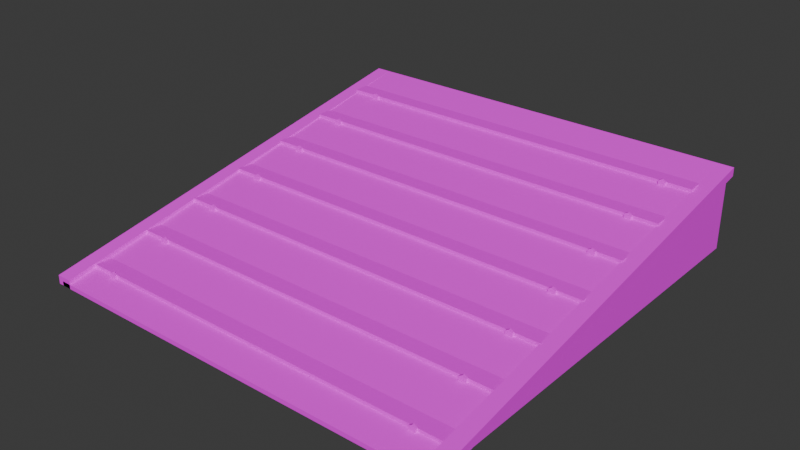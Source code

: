 # Source: piece_ramp.blend  (saved by Blender 5.2.45; exported with 4.5.12 LTS)
import bpy
from mathutils import Matrix  # noqa: F401  (used for matrix-valued properties, if any)

bpy.ops.wm.read_factory_settings(use_empty=True)
scene = bpy.context.scene
scene.name = 'Scene'

# ---- collections
col_collection = bpy.data.collections.new('Collection'); scene.collection.children.link(col_collection)

# ---- images (referenced by path relative to the original .blend; pixels are not part of the script)
import os
ASSET_DIR = os.environ.get("B2B_ASSET_DIR", "")  # directory of the original .blend (textures are referenced by path, not embedded)
HERE = os.path.dirname(os.path.abspath(__file__))  # packed textures are extracted next to this script under _unpacked/

def load_image(name, relpath, width, height, colorspace="sRGB"):
    """Load a texture the original file referenced (path relative to the .blend, or extracted next to this script)."""
    p = next((c for c in (os.path.join(HERE, relpath), os.path.join(ASSET_DIR, relpath)) if relpath and os.path.exists(c)), "")
    if p:
        img = bpy.data.images.load(p, check_existing=True)
        img.name = name
    else:  # same state as the original file: an image datablock whose file is absent (Cycles renders it pink)
        img = bpy.data.images.new(name, width, height)
        img.source = "FILE"
        img.filepath = "//" + (relpath or name)
    img.colorspace_settings.name = colorspace
    return img
img_ss_atlas_png = load_image('SS_Atlas.png', 'SS_Atlas.png', 1024, 1024, 'sRGB')

# ---- materials (node trees are filled in below, after node groups)
mat_ss_atlas = bpy.data.materials.new('SS_Atlas')

# ---- material node trees
mat_ss_atlas.use_nodes = True; mat_ss_atlas.node_tree.nodes.clear()
_N = mat_ss_atlas.node_tree.nodes; _L = mat_ss_atlas.node_tree.links
n0 = _N.new('ShaderNodeBsdfPrincipled'); n0.name = 'Principled BSDF'; n0.location = (-200, 100)
n0.inputs[2].default_value = 0.85
n0.inputs[10].default_value = 0.005
n1 = _N.new('ShaderNodeOutputMaterial'); n1.name = 'Material Output'; n1.location = (200, 100)
n2 = _N.new('ShaderNodeTexImage'); n2.name = 'Image Texture'; n2.location = (0, 0)
n2.image = img_ss_atlas_png
n2.interpolation = 'Closest'
_L.new(n0.outputs[0], n1.inputs[0])
_L.new(n2.outputs[0], n0.inputs[0])
n1.is_active_output = True

# ---- world
world_world = bpy.data.worlds.new('World'); scene.world = world_world
world_world.use_nodes = True; world_world.node_tree.nodes.clear()
_N = world_world.node_tree.nodes; _L = world_world.node_tree.links
n0 = _N.new('ShaderNodeOutputWorld'); n0.name = 'World Output'; n0.location = (200, 100)
n1 = _N.new('ShaderNodeBackground'); n1.name = 'Background'; n1.location = (-200, 100)
n1.inputs[0].default_value = (0.05088, 0.05088, 0.05088, 1.0)
_L.new(n1.outputs[0], n0.inputs[0])
n0.is_active_output = True
world_world.color = (0.05088, 0.05088, 0.05088)
world_world.sun_shadow_jitter_overblur = 0.0

# ---- meshes
me_piece_ramp = bpy.data.meshes.new('piece_ramp')
me_piece_ramp.from_pydata([(0.95, -1.0, 0.0), (0.95, 1.0, 0.0), (0.95, 1.0, 0.39), (0.95, -1.0, 0.02), (-0.95, -1.0, 0.0), (-0.95, 1.0, 0.0), (-0.95, 1.0, 0.39), (-0.95, -1.0, 0.02), (-0.91, -0.8675, 0.04345), (-0.91, -0.8675, 0.05945), (-0.91, -0.7925, 0.04345), (-0.91, -0.7925, 0.05945), (0.91, -0.8675, 0.04345), (0.91, -0.8675, 0.05945), (0.91, -0.7925, 0.04345), (0.91, -0.7925, 0.05945), (-0.78, -0.866, 0.06945), (-0.78, -0.878, 0.06945), (-0.7644, -0.866, 0.06045), (-0.7644, -0.878, 0.06045), (-0.7644, -0.866, 0.04245), (-0.7644, -0.878, 0.04245), (-0.78, -0.866, 0.03345), (-0.78, -0.878, 0.03345), (-0.7956, -0.866, 0.04245), (-0.7956, -0.878, 0.04245), (-0.7956, -0.866, 0.06045), (-0.7956, -0.878, 0.06045), (0.78, -0.866, 0.06945), (0.78, -0.878, 0.06945), (0.7956, -0.866, 0.06045), (0.7956, -0.878, 0.06045), (0.7956, -0.866, 0.04245), (0.7956, -0.878, 0.04245), (0.78, -0.866, 0.03345), (0.78, -0.878, 0.03345), (0.7644, -0.866, 0.04245), (0.7644, -0.878, 0.04245), (0.7644, -0.866, 0.06045), (0.7644, -0.878, 0.06045), (-0.91, -0.5975, 0.0934), (-0.91, -0.5975, 0.1094), (-0.91, -0.5225, 0.0934), (-0.91, -0.5225, 0.1094), (0.91, -0.5975, 0.0934), (0.91, -0.5975, 0.1094), (0.91, -0.5225, 0.0934), (0.91, -0.5225, 0.1094), (-0.78, -0.596, 0.1194), (-0.78, -0.608, 0.1194), (-0.7644, -0.596, 0.1104), (-0.7644, -0.608, 0.1104), (-0.7644, -0.596, 0.0924), (-0.7644, -0.608, 0.0924), (-0.78, -0.596, 0.0834), (-0.78, -0.608, 0.0834), (-0.7956, -0.596, 0.0924), (-0.7956, -0.608, 0.0924), (-0.7956, -0.596, 0.1104), (-0.7956, -0.608, 0.1104), (0.78, -0.596, 0.1194), (0.78, -0.608, 0.1194), (0.7956, -0.596, 0.1104), (0.7956, -0.608, 0.1104), (0.7956, -0.596, 0.0924), (0.7956, -0.608, 0.0924), (0.78, -0.596, 0.0834), (0.78, -0.608, 0.0834), (0.7644, -0.596, 0.0924), (0.7644, -0.608, 0.0924), (0.7644, -0.596, 0.1104), (0.7644, -0.608, 0.1104), (-0.91, -0.3275, 0.1434), (-0.91, -0.3275, 0.1594), (-0.91, -0.2525, 0.1434), (-0.91, -0.2525, 0.1594), (0.91, -0.3275, 0.1434), (0.91, -0.3275, 0.1594), (0.91, -0.2525, 0.1434), (0.91, -0.2525, 0.1594), (-0.78, -0.326, 0.1693), (-0.78, -0.338, 0.1693), (-0.7644, -0.326, 0.1604), (-0.7644, -0.338, 0.1604), (-0.7644, -0.326, 0.1424), (-0.7644, -0.338, 0.1424), (-0.78, -0.326, 0.1334), (-0.78, -0.338, 0.1334), (-0.7956, -0.326, 0.1424), (-0.7956, -0.338, 0.1424), (-0.7956, -0.326, 0.1604), (-0.7956, -0.338, 0.1604), (0.78, -0.326, 0.1693), (0.78, -0.338, 0.1693), (0.7956, -0.326, 0.1604), (0.7956, -0.338, 0.1604), (0.7956, -0.326, 0.1424), (0.7956, -0.338, 0.1424), (0.78, -0.326, 0.1334), (0.78, -0.338, 0.1334), (0.7644, -0.326, 0.1424), (0.7644, -0.338, 0.1424), (0.7644, -0.326, 0.1604), (0.7644, -0.338, 0.1604), (-0.91, -0.0575, 0.1933), (-0.91, -0.0575, 0.2093), (-0.91, 0.0175, 0.1933), (-0.91, 0.0175, 0.2093), (0.91, -0.0575, 0.1933), (0.91, -0.0575, 0.2093), (0.91, 0.0175, 0.1933), (0.91, 0.0175, 0.2093), (-0.78, -0.056, 0.2193), (-0.78, -0.068, 0.2193), (-0.7644, -0.056, 0.2103), (-0.7644, -0.068, 0.2103), (-0.7644, -0.056, 0.1923), (-0.7644, -0.068, 0.1923), (-0.78, -0.056, 0.1833), (-0.78, -0.068, 0.1833), (-0.7956, -0.056, 0.1923), (-0.7956, -0.068, 0.1923), (-0.7956, -0.056, 0.2103), (-0.7956, -0.068, 0.2103), (0.78, -0.056, 0.2193), (0.78, -0.068, 0.2193), (0.7956, -0.056, 0.2103), (0.7956, -0.068, 0.2103), (0.7956, -0.056, 0.1923), (0.7956, -0.068, 0.1923), (0.78, -0.056, 0.1833), (0.78, -0.068, 0.1833), (0.7644, -0.056, 0.1923), (0.7644, -0.068, 0.1923), (0.7644, -0.056, 0.2103), (0.7644, -0.068, 0.2103), (-0.91, 0.2125, 0.2432), (-0.91, 0.2125, 0.2592), (-0.91, 0.2875, 0.2432), (-0.91, 0.2875, 0.2592), (0.91, 0.2125, 0.2432), (0.91, 0.2125, 0.2592), (0.91, 0.2875, 0.2432), (0.91, 0.2875, 0.2592), (-0.78, 0.214, 0.2693), (-0.78, 0.202, 0.2693), (-0.7644, 0.214, 0.2603), (-0.7644, 0.202, 0.2603), (-0.7644, 0.214, 0.2422), (-0.7644, 0.202, 0.2422), (-0.78, 0.214, 0.2332), (-0.78, 0.202, 0.2332), (-0.7956, 0.214, 0.2422), (-0.7956, 0.202, 0.2422), (-0.7956, 0.214, 0.2603), (-0.7956, 0.202, 0.2603), (0.78, 0.214, 0.2693), (0.78, 0.202, 0.2693), (0.7956, 0.214, 0.2603), (0.7956, 0.202, 0.2603), (0.7956, 0.214, 0.2422), (0.7956, 0.202, 0.2422), (0.78, 0.214, 0.2332), (0.78, 0.202, 0.2332), (0.7644, 0.214, 0.2422), (0.7644, 0.202, 0.2422), (0.7644, 0.214, 0.2603), (0.7644, 0.202, 0.2603), (-0.91, 0.4825, 0.2932), (-0.91, 0.4825, 0.3092), (-0.91, 0.5575, 0.2932), (-0.91, 0.5575, 0.3092), (0.91, 0.4825, 0.2932), (0.91, 0.4825, 0.3092), (0.91, 0.5575, 0.2932), (0.91, 0.5575, 0.3092), (-0.78, 0.484, 0.3192), (-0.78, 0.472, 0.3192), (-0.7644, 0.484, 0.3102), (-0.7644, 0.472, 0.3102), (-0.7644, 0.484, 0.2922), (-0.7644, 0.472, 0.2922), (-0.78, 0.484, 0.2832), (-0.78, 0.472, 0.2832), (-0.7956, 0.484, 0.2922), (-0.7956, 0.472, 0.2922), (-0.7956, 0.484, 0.3102), (-0.7956, 0.472, 0.3102), (0.78, 0.484, 0.3192), (0.78, 0.472, 0.3192), (0.7956, 0.484, 0.3102), (0.7956, 0.472, 0.3102), (0.7956, 0.484, 0.2922), (0.7956, 0.472, 0.2922), (0.78, 0.484, 0.2832), (0.78, 0.472, 0.2832), (0.7644, 0.484, 0.2922), (0.7644, 0.472, 0.2922), (0.7644, 0.484, 0.3102), (0.7644, 0.472, 0.3102), (-0.91, 0.7525, 0.3432), (-0.91, 0.7525, 0.3591), (-0.91, 0.8275, 0.3432), (-0.91, 0.8275, 0.3591), (0.91, 0.7525, 0.3432), (0.91, 0.7525, 0.3591), (0.91, 0.8275, 0.3432), (0.91, 0.8275, 0.3591), (-0.78, 0.754, 0.3692), (-0.78, 0.742, 0.3692), (-0.7644, 0.754, 0.3602), (-0.7644, 0.742, 0.3602), (-0.7644, 0.754, 0.3422), (-0.7644, 0.742, 0.3422), (-0.78, 0.754, 0.3331), (-0.78, 0.742, 0.3331), (-0.7956, 0.754, 0.3422), (-0.7956, 0.742, 0.3422), (-0.7956, 0.754, 0.3602), (-0.7956, 0.742, 0.3602), (0.78, 0.754, 0.3692), (0.78, 0.742, 0.3692), (0.7956, 0.754, 0.3602), (0.7956, 0.742, 0.3602), (0.7956, 0.754, 0.3422), (0.7956, 0.742, 0.3422), (0.78, 0.754, 0.3331), (0.78, 0.742, 0.3331), (0.7644, 0.754, 0.3422), (0.7644, 0.742, 0.3422), (0.7644, 0.754, 0.3602), (0.7644, 0.742, 0.3602), (-0.905, -1.0, 0.0), (-0.905, 1.0, 0.35), (-0.905, 1.0, 0.39), (-0.905, -1.0, 0.04), (-0.975, -1.0, 0.0), (-0.975, 1.0, 0.35), (-0.975, 1.0, 0.39), (-0.975, -1.0, 0.04), (0.975, -1.0, 0.0), (0.975, 1.0, 0.35), (0.975, 1.0, 0.39), (0.975, -1.0, 0.04), (0.905, -1.0, 0.0), (0.905, 1.0, 0.35), (0.905, 1.0, 0.39), (0.905, -1.0, 0.04)], [], [(0, 1, 2, 3), (4, 7, 6, 5), (2, 6, 7, 3), (0, 4, 5, 1), (1, 5, 6, 2), (3, 7, 4, 0), (8, 9, 11, 10), (10, 11, 15, 14), (14, 15, 13, 12), (12, 13, 9, 8), (10, 14, 12, 8), (15, 11, 9, 13), (16, 17, 19, 18), (18, 19, 21, 20), (20, 21, 23, 22), (22, 23, 25, 24), (19, 17, 27, 25, 23, 21), (24, 25, 27, 26), (26, 27, 17, 16), (16, 18, 20, 22, 24, 26), (28, 29, 31, 30), (30, 31, 33, 32), (32, 33, 35, 34), (34, 35, 37, 36), (31, 29, 39, 37, 35, 33), (36, 37, 39, 38), (38, 39, 29, 28), (28, 30, 32, 34, 36, 38), (40, 41, 43, 42), (42, 43, 47, 46), (46, 47, 45, 44), (44, 45, 41, 40), (42, 46, 44, 40), (47, 43, 41, 45), (48, 49, 51, 50), (50, 51, 53, 52), (52, 53, 55, 54), (54, 55, 57, 56), (51, 49, 59, 57, 55, 53), (56, 57, 59, 58), (58, 59, 49, 48), (48, 50, 52, 54, 56, 58), (60, 61, 63, 62), (62, 63, 65, 64), (64, 65, 67, 66), (66, 67, 69, 68), (63, 61, 71, 69, 67, 65), (68, 69, 71, 70), (70, 71, 61, 60), (60, 62, 64, 66, 68, 70), (72, 73, 75, 74), (74, 75, 79, 78), (78, 79, 77, 76), (76, 77, 73, 72), (74, 78, 76, 72), (79, 75, 73, 77), (80, 81, 83, 82), (82, 83, 85, 84), (84, 85, 87, 86), (86, 87, 89, 88), (83, 81, 91, 89, 87, 85), (88, 89, 91, 90), (90, 91, 81, 80), (80, 82, 84, 86, 88, 90), (92, 93, 95, 94), (94, 95, 97, 96), (96, 97, 99, 98), (98, 99, 101, 100), (95, 93, 103, 101, 99, 97), (100, 101, 103, 102), (102, 103, 93, 92), (92, 94, 96, 98, 100, 102), (104, 105, 107, 106), (106, 107, 111, 110), (110, 111, 109, 108), (108, 109, 105, 104), (106, 110, 108, 104), (111, 107, 105, 109), (112, 113, 115, 114), (114, 115, 117, 116), (116, 117, 119, 118), (118, 119, 121, 120), (115, 113, 123, 121, 119, 117), (120, 121, 123, 122), (122, 123, 113, 112), (112, 114, 116, 118, 120, 122), (124, 125, 127, 126), (126, 127, 129, 128), (128, 129, 131, 130), (130, 131, 133, 132), (127, 125, 135, 133, 131, 129), (132, 133, 135, 134), (134, 135, 125, 124), (124, 126, 128, 130, 132, 134), (136, 137, 139, 138), (138, 139, 143, 142), (142, 143, 141, 140), (140, 141, 137, 136), (138, 142, 140, 136), (143, 139, 137, 141), (144, 145, 147, 146), (146, 147, 149, 148), (148, 149, 151, 150), (150, 151, 153, 152), (147, 145, 155, 153, 151, 149), (152, 153, 155, 154), (154, 155, 145, 144), (144, 146, 148, 150, 152, 154), (156, 157, 159, 158), (158, 159, 161, 160), (160, 161, 163, 162), (162, 163, 165, 164), (159, 157, 167, 165, 163, 161), (164, 165, 167, 166), (166, 167, 157, 156), (156, 158, 160, 162, 164, 166), (168, 169, 171, 170), (170, 171, 175, 174), (174, 175, 173, 172), (172, 173, 169, 168), (170, 174, 172, 168), (175, 171, 169, 173), (176, 177, 179, 178), (178, 179, 181, 180), (180, 181, 183, 182), (182, 183, 185, 184), (179, 177, 187, 185, 183, 181), (184, 185, 187, 186), (186, 187, 177, 176), (176, 178, 180, 182, 184, 186), (188, 189, 191, 190), (190, 191, 193, 192), (192, 193, 195, 194), (194, 195, 197, 196), (191, 189, 199, 197, 195, 193), (196, 197, 199, 198), (198, 199, 189, 188), (188, 190, 192, 194, 196, 198), (200, 201, 203, 202), (202, 203, 207, 206), (206, 207, 205, 204), (204, 205, 201, 200), (202, 206, 204, 200), (207, 203, 201, 205), (208, 209, 211, 210), (210, 211, 213, 212), (212, 213, 215, 214), (214, 215, 217, 216), (211, 209, 219, 217, 215, 213), (216, 217, 219, 218), (218, 219, 209, 208), (208, 210, 212, 214, 216, 218), (220, 221, 223, 222), (222, 223, 225, 224), (224, 225, 227, 226), (226, 227, 229, 228), (223, 221, 231, 229, 227, 225), (228, 229, 231, 230), (230, 231, 221, 220), (220, 222, 224, 226, 228, 230), (232, 233, 234, 235), (236, 239, 238, 237), (234, 238, 239, 235), (232, 236, 237, 233), (233, 237, 238, 234), (235, 239, 236, 232), (240, 241, 242, 243), (244, 247, 246, 245), (242, 246, 247, 243), (240, 244, 245, 241), (241, 245, 246, 242), (243, 247, 244, 240)])
_uv = me_piece_ramp.uv_layers.new(name='UVMap')
_uv.uv.foreach_set('vector', [0.1539, 0.01534, 0.1539, 0.01534, 0.1539, 0.01534, 0.1539, 0.01534, 0.1444, 0.05119, 0.1444, 0.05119, 0.1444, 0.05119, 0.1444, 0.05119, 0.1755, 0.02471, 0.1755, 0.02471, 0.1755, 0.02471, 0.1755, 0.02471, 0.1443, 0.03877, 0.1443, 0.03877, 0.1443, 0.03877, 0.1443, 0.03877, 0.1568, 0.04869, 0.1568, 0.04869, 0.1568, 0.04869, 0.1568, 0.04869, 0.1623, 0.02972, 0.1623, 0.02972, 0.1623, 0.02972, 0.1623, 0.02972, 0.2731, 0.09512, 0.2731, 0.09512, 0.2731, 0.09512, 0.2731, 0.09512, 0.263, 0.09663, 0.263, 0.09663, 0.263, 0.09663, 0.263, 0.09663, 0.2924, 0.1095, 0.2924, 0.1095, 0.2924, 0.1095, 0.2924, 0.1095, 0.2714, 0.0775, 0.2714, 0.0775, 0.2714, 0.0775, 0.2714, 0.0775, 0.2768, 0.08805, 0.2768, 0.08805, 0.2768, 0.08805, 0.2768, 0.08805, 0.2859, 0.1091, 0.2859, 0.1091, 0.2859, 0.1091, 0.2859, 0.1091, 0.1412, 0.1108, 0.1412, 0.1108, 0.1412, 0.1108, 0.1412, 0.1108, 0.1459, 0.1123, 0.1459, 0.1123, 0.1459, 0.1123, 0.1459, 0.1123, 0.1456, 0.07982, 0.1456, 0.07982, 0.1456, 0.07982, 0.1456, 0.07982, 0.1433, 0.1087, 0.1433, 0.1087, 0.1433, 0.1087, 0.1433, 0.1087, 0.1664, 0.09092, 0.1664, 0.09092, 0.1664, 0.09092, 0.1664, 0.09092, 0.1664, 0.09092, 0.1664, 0.09092, 0.1403, 0.1041, 0.1403, 0.1041, 0.1403, 0.1041, 0.1403, 0.1041, 0.14, 0.07865, 0.14, 0.07865, 0.14, 0.07865, 0.14, 0.07865, 0.1398, 0.07446, 0.1398, 0.07446, 0.1398, 0.07446, 0.1398, 0.07446, 0.1398, 0.07446, 0.1398, 0.07446, 0.1643, 0.09538, 0.1643, 0.09538, 0.1643, 0.09538, 0.1643, 0.09538, 0.1645, 0.1103, 0.1645, 0.1103, 0.1645, 0.1103, 0.1645, 0.1103, 0.1507, 0.113, 0.1507, 0.113, 0.1507, 0.113, 0.1507, 0.113, 0.1643, 0.1048, 0.1643, 0.1048, 0.1643, 0.1048, 0.1643, 0.1048, 0.1703, 0.08783, 0.1703, 0.08783, 0.1703, 0.08783, 0.1703, 0.08783, 0.1703, 0.08783, 0.1703, 0.08783, 0.1691, 0.07779, 0.1691, 0.07779, 0.1691, 0.07779, 0.1691, 0.07779, 0.168, 0.07841, 0.168, 0.07841, 0.168, 0.07841, 0.168, 0.07841, 0.171, 0.1034, 0.171, 0.1034, 0.171, 0.1034, 0.171, 0.1034, 0.171, 0.1034, 0.171, 0.1034, 0.7147, 0.03073, 0.7147, 0.03073, 0.7147, 0.03073, 0.7147, 0.03073, 0.7235, 0.01215, 0.7235, 0.01215, 0.7235, 0.01215, 0.7235, 0.01215, 0.7051, 0.0321, 0.7051, 0.0321, 0.7051, 0.0321, 0.7051, 0.0321, 0.7023, 0.01349, 0.7023, 0.01349, 0.7023, 0.01349, 0.7023, 0.01349, 0.7068, 0.02859, 0.7068, 0.02859, 0.7068, 0.02859, 0.7068, 0.02859, 0.7247, 0.03645, 0.7247, 0.03645, 0.7247, 0.03645, 0.7247, 0.03645, 0.1457, 0.1008, 0.1457, 0.1008, 0.1457, 0.1008, 0.1457, 0.1008, 0.1429, 0.07672, 0.1429, 0.07672, 0.1429, 0.07672, 0.1429, 0.07672, 0.1705, 0.07395, 0.1705, 0.07395, 0.1705, 0.07395, 0.1705, 0.07395, 0.1473, 0.08768, 0.1473, 0.08768, 0.1473, 0.08768, 0.1473, 0.08768, 0.1725, 0.07395, 0.1725, 0.07395, 0.1725, 0.07395, 0.1725, 0.07395, 0.1725, 0.07395, 0.1725, 0.07395, 0.1698, 0.09038, 0.1698, 0.09038, 0.1698, 0.09038, 0.1698, 0.09038, 0.1462, 0.112, 0.1462, 0.112, 0.1462, 0.112, 0.1462, 0.112, 0.1384, 0.08274, 0.1384, 0.08274, 0.1384, 0.08274, 0.1384, 0.08274, 0.1384, 0.08274, 0.1384, 0.08274, 0.1606, 0.09639, 0.1606, 0.09639, 0.1606, 0.09639, 0.1606, 0.09639, 0.1437, 0.07577, 0.1437, 0.07577, 0.1437, 0.07577, 0.1437, 0.07577, 0.1486, 0.08906, 0.1486, 0.08906, 0.1486, 0.08906, 0.1486, 0.08906, 0.1457, 0.1128, 0.1457, 0.1128, 0.1457, 0.1128, 0.1457, 0.1128, 0.1575, 0.1123, 0.1575, 0.1123, 0.1575, 0.1123, 0.1575, 0.1123, 0.1575, 0.1123, 0.1575, 0.1123, 0.1757, 0.09284, 0.1757, 0.09284, 0.1757, 0.09284, 0.1757, 0.09284, 0.1716, 0.08858, 0.1716, 0.08858, 0.1716, 0.08858, 0.1716, 0.08858, 0.1708, 0.1017, 0.1708, 0.1017, 0.1708, 0.1017, 0.1708, 0.1017, 0.1708, 0.1017, 0.1708, 0.1017, 0.2815, 0.08468, 0.2815, 0.08468, 0.2815, 0.08468, 0.2815, 0.08468, 0.2865, 0.1123, 0.2865, 0.1123, 0.2865, 0.1123, 0.2865, 0.1123, 0.2909, 0.1096, 0.2909, 0.1096, 0.2909, 0.1096, 0.2909, 0.1096, 0.2716, 0.08419, 0.2716, 0.08419, 0.2716, 0.08419, 0.2716, 0.08419, 0.2862, 0.07929, 0.2862, 0.07929, 0.2862, 0.07929, 0.2862, 0.07929, 0.2936, 0.1037, 0.2936, 0.1037, 0.2936, 0.1037, 0.2936, 0.1037, 0.1399, 0.08947, 0.1399, 0.08947, 0.1399, 0.08947, 0.1399, 0.08947, 0.1417, 0.109, 0.1417, 0.109, 0.1417, 0.109, 0.1417, 0.109, 0.1505, 0.1079, 0.1505, 0.1079, 0.1505, 0.1079, 0.1505, 0.1079, 0.1413, 0.1115, 0.1413, 0.1115, 0.1413, 0.1115, 0.1413, 0.1115, 0.1758, 0.07739, 0.1758, 0.07739, 0.1758, 0.07739, 0.1758, 0.07739, 0.1758, 0.07739, 0.1758, 0.07739, 0.1704, 0.08958, 0.1704, 0.08958, 0.1704, 0.08958, 0.1704, 0.08958, 0.1397, 0.08534, 0.1397, 0.08534, 0.1397, 0.08534, 0.1397, 0.08534, 0.1729, 0.08486, 0.1729, 0.08486, 0.1729, 0.08486, 0.1729, 0.08486, 0.1729, 0.08486, 0.1729, 0.08486, 0.1673, 0.08378, 0.1673, 0.08378, 0.1673, 0.08378, 0.1673, 0.08378, 0.1479, 0.08172, 0.1479, 0.08172, 0.1479, 0.08172, 0.1479, 0.08172, 0.1407, 0.07432, 0.1407, 0.07432, 0.1407, 0.07432, 0.1407, 0.07432, 0.1399, 0.08175, 0.1399, 0.08175, 0.1399, 0.08175, 0.1399, 0.08175, 0.1477, 0.07765, 0.1477, 0.07765, 0.1477, 0.07765, 0.1477, 0.07765, 0.1477, 0.07765, 0.1477, 0.07765, 0.1505, 0.08912, 0.1505, 0.08912, 0.1505, 0.08912, 0.1505, 0.08912, 0.1575, 0.1136, 0.1575, 0.1136, 0.1575, 0.1136, 0.1575, 0.1136, 0.1728, 0.103, 0.1728, 0.103, 0.1728, 0.103, 0.1728, 0.103, 0.1728, 0.103, 0.1728, 0.103, 0.7166, 0.01959, 0.7166, 0.01959, 0.7166, 0.01959, 0.7166, 0.01959, 0.7134, 0.02412, 0.7134, 0.02412, 0.7134, 0.02412, 0.7134, 0.02412, 0.7112, 0.03965, 0.7112, 0.03965, 0.7112, 0.03965, 0.7112, 0.03965, 0.7331, 0.04707, 0.7331, 0.04707, 0.7331, 0.04707, 0.7331, 0.04707, 0.7033, 0.04867, 0.7033, 0.04867, 0.7033, 0.04867, 0.7033, 0.04867, 0.7014, 0.04529, 0.7014, 0.04529, 0.7014, 0.04529, 0.7014, 0.04529, 0.1631, 0.09002, 0.1631, 0.09002, 0.1631, 0.09002, 0.1631, 0.09002, 0.1662, 0.07591, 0.1662, 0.07591, 0.1662, 0.07591, 0.1662, 0.07591, 0.1554, 0.07961, 0.1554, 0.07961, 0.1554, 0.07961, 0.1554, 0.07961, 0.1556, 0.07693, 0.1556, 0.07693, 0.1556, 0.07693, 0.1556, 0.07693, 0.1605, 0.1071, 0.1605, 0.1071, 0.1605, 0.1071, 0.1605, 0.1071, 0.1605, 0.1071, 0.1605, 0.1071, 0.1561, 0.1006, 0.1561, 0.1006, 0.1561, 0.1006, 0.1561, 0.1006, 0.1732, 0.08621, 0.1732, 0.08621, 0.1732, 0.08621, 0.1732, 0.08621, 0.1729, 0.09732, 0.1729, 0.09732, 0.1729, 0.09732, 0.1729, 0.09732, 0.1729, 0.09732, 0.1729, 0.09732, 0.1585, 0.1101, 0.1585, 0.1101, 0.1585, 0.1101, 0.1585, 0.1101, 0.1543, 0.09832, 0.1543, 0.09832, 0.1543, 0.09832, 0.1543, 0.09832, 0.165, 0.09337, 0.165, 0.09337, 0.165, 0.09337, 0.165, 0.09337, 0.1755, 0.09499, 0.1755, 0.09499, 0.1755, 0.09499, 0.1755, 0.09499, 0.172, 0.09475, 0.172, 0.09475, 0.172, 0.09475, 0.172, 0.09475, 0.172, 0.09475, 0.172, 0.09475, 0.1515, 0.07839, 0.1515, 0.07839, 0.1515, 0.07839, 0.1515, 0.07839, 0.1454, 0.1009, 0.1454, 0.1009, 0.1454, 0.1009, 0.1454, 0.1009, 0.1512, 0.08589, 0.1512, 0.08589, 0.1512, 0.08589, 0.1512, 0.08589, 0.1512, 0.08589, 0.1512, 0.08589, 0.2923, 0.08783, 0.2923, 0.08783, 0.2923, 0.08783, 0.2923, 0.08783, 0.2903, 0.1053, 0.2903, 0.1053, 0.2903, 0.1053, 0.2903, 0.1053, 0.2628, 0.1092, 0.2628, 0.1092, 0.2628, 0.1092, 0.2628, 0.1092, 0.2734, 0.08371, 0.2734, 0.08371, 0.2734, 0.08371, 0.2734, 0.08371, 0.2712, 0.1046, 0.2712, 0.1046, 0.2712, 0.1046, 0.2712, 0.1046, 0.2981, 0.09904, 0.2981, 0.09904, 0.2981, 0.09904, 0.2981, 0.09904, 0.1532, 0.113, 0.1532, 0.113, 0.1532, 0.113, 0.1532, 0.113, 0.1531, 0.08994, 0.1531, 0.08994, 0.1531, 0.08994, 0.1531, 0.08994, 0.1573, 0.08143, 0.1573, 0.08143, 0.1573, 0.08143, 0.1573, 0.08143, 0.1616, 0.09777, 0.1616, 0.09777, 0.1616, 0.09777, 0.1616, 0.09777, 0.1476, 0.08686, 0.1476, 0.08686, 0.1476, 0.08686, 0.1476, 0.08686, 0.1476, 0.08686, 0.1476, 0.08686, 0.1572, 0.07393, 0.1572, 0.07393, 0.1572, 0.07393, 0.1572, 0.07393, 0.1758, 0.08706, 0.1758, 0.08706, 0.1758, 0.08706, 0.1758, 0.08706, 0.1757, 0.07513, 0.1757, 0.07513, 0.1757, 0.07513, 0.1757, 0.07513, 0.1757, 0.07513, 0.1757, 0.07513, 0.1674, 0.1089, 0.1674, 0.1089, 0.1674, 0.1089, 0.1674, 0.1089, 0.1496, 0.1036, 0.1496, 0.1036, 0.1496, 0.1036, 0.1496, 0.1036, 0.149, 0.1008, 0.149, 0.1008, 0.149, 0.1008, 0.149, 0.1008, 0.1674, 0.0947, 0.1674, 0.0947, 0.1674, 0.0947, 0.1674, 0.0947, 0.1461, 0.07958, 0.1461, 0.07958, 0.1461, 0.07958, 0.1461, 0.07958, 0.1461, 0.07958, 0.1461, 0.07958, 0.1563, 0.07584, 0.1563, 0.07584, 0.1563, 0.07584, 0.1563, 0.07584, 0.1398, 0.07638, 0.1398, 0.07638, 0.1398, 0.07638, 0.1398, 0.07638, 0.1412, 0.1051, 0.1412, 0.1051, 0.1412, 0.1051, 0.1412, 0.1051, 0.1412, 0.1051, 0.1412, 0.1051, 0.7097, 0.03735, 0.7097, 0.03735, 0.7097, 0.03735, 0.7097, 0.03735, 0.7231, 0.03392, 0.7231, 0.03392, 0.7231, 0.03392, 0.7231, 0.03392, 0.7233, 0.03031, 0.7233, 0.03031, 0.7233, 0.03031, 0.7233, 0.03031, 0.7118, 0.02542, 0.7118, 0.02542, 0.7118, 0.02542, 0.7118, 0.02542, 0.7028, 0.04983, 0.7028, 0.04983, 0.7028, 0.04983, 0.7028, 0.04983, 0.7209, 0.04823, 0.7209, 0.04823, 0.7209, 0.04823, 0.7209, 0.04823, 0.168, 0.077, 0.168, 0.077, 0.168, 0.077, 0.168, 0.077, 0.176, 0.07478, 0.176, 0.07478, 0.176, 0.07478, 0.176, 0.07478, 0.1419, 0.1068, 0.1419, 0.1068, 0.1419, 0.1068, 0.1419, 0.1068, 0.1664, 0.07584, 0.1664, 0.07584, 0.1664, 0.07584, 0.1664, 0.07584, 0.1667, 0.1101, 0.1667, 0.1101, 0.1667, 0.1101, 0.1667, 0.1101, 0.1667, 0.1101, 0.1667, 0.1101, 0.1539, 0.1001, 0.1539, 0.1001, 0.1539, 0.1001, 0.1539, 0.1001, 0.1389, 0.07631, 0.1389, 0.07631, 0.1389, 0.07631, 0.1389, 0.07631, 0.1398, 0.08257, 0.1398, 0.08257, 0.1398, 0.08257, 0.1398, 0.08257, 0.1398, 0.08257, 0.1398, 0.08257, 0.172, 0.1099, 0.172, 0.1099, 0.172, 0.1099, 0.172, 0.1099, 0.1431, 0.0836, 0.1431, 0.0836, 0.1431, 0.0836, 0.1431, 0.0836, 0.1615, 0.1053, 0.1615, 0.1053, 0.1615, 0.1053, 0.1615, 0.1053, 0.1612, 0.07395, 0.1612, 0.07395, 0.1612, 0.07395, 0.1612, 0.07395, 0.1595, 0.0741, 0.1595, 0.0741, 0.1595, 0.0741, 0.1595, 0.0741, 0.1595, 0.0741, 0.1595, 0.0741, 0.1624, 0.1055, 0.1624, 0.1055, 0.1624, 0.1055, 0.1624, 0.1055, 0.1535, 0.07525, 0.1535, 0.07525, 0.1535, 0.07525, 0.1535, 0.07525, 0.1553, 0.08436, 0.1553, 0.08436, 0.1553, 0.08436, 0.1553, 0.08436, 0.1553, 0.08436, 0.1553, 0.08436, 0.2908, 0.09072, 0.2908, 0.09072, 0.2908, 0.09072, 0.2908, 0.09072, 0.2658, 0.1105, 0.2658, 0.1105, 0.2658, 0.1105, 0.2658, 0.1105, 0.2651, 0.1054, 0.2651, 0.1054, 0.2651, 0.1054, 0.2651, 0.1054, 0.2817, 0.07836, 0.2817, 0.07836, 0.2817, 0.07836, 0.2817, 0.07836, 0.2936, 0.1085, 0.2936, 0.1085, 0.2936, 0.1085, 0.2936, 0.1085, 0.2687, 0.09884, 0.2687, 0.09884, 0.2687, 0.09884, 0.2687, 0.09884, 0.1517, 0.07379, 0.1517, 0.07379, 0.1517, 0.07379, 0.1517, 0.07379, 0.1633, 0.07767, 0.1633, 0.07767, 0.1633, 0.07767, 0.1633, 0.07767, 0.1364, 0.09971, 0.1364, 0.09971, 0.1364, 0.09971, 0.1364, 0.09971, 0.1668, 0.1081, 0.1668, 0.1081, 0.1668, 0.1081, 0.1668, 0.1081, 0.1556, 0.07858, 0.1556, 0.07858, 0.1556, 0.07858, 0.1556, 0.07858, 0.1556, 0.07858, 0.1556, 0.07858, 0.1468, 0.07488, 0.1468, 0.07488, 0.1468, 0.07488, 0.1468, 0.07488, 0.1645, 0.1107, 0.1645, 0.1107, 0.1645, 0.1107, 0.1645, 0.1107, 0.141, 0.1117, 0.141, 0.1117, 0.141, 0.1117, 0.141, 0.1117, 0.141, 0.1117, 0.141, 0.1117, 0.1725, 0.09752, 0.1725, 0.09752, 0.1725, 0.09752, 0.1725, 0.09752, 0.1532, 0.1117, 0.1532, 0.1117, 0.1532, 0.1117, 0.1532, 0.1117, 0.1651, 0.1103, 0.1651, 0.1103, 0.1651, 0.1103, 0.1651, 0.1103, 0.1554, 0.1056, 0.1554, 0.1056, 0.1554, 0.1056, 0.1554, 0.1056, 0.1399, 0.103, 0.1399, 0.103, 0.1399, 0.103, 0.1399, 0.103, 0.1399, 0.103, 0.1399, 0.103, 0.1574, 0.08903, 0.1574, 0.08903, 0.1574, 0.08903, 0.1574, 0.08903, 0.1451, 0.1132, 0.1451, 0.1132, 0.1451, 0.1132, 0.1451, 0.1132, 0.1626, 0.09041, 0.1626, 0.09041, 0.1626, 0.09041, 0.1626, 0.09041, 0.1626, 0.09041, 0.1626, 0.09041, 0.07843, 0.1061, 0.07843, 0.1061, 0.07843, 0.1061, 0.07843, 0.1061, 0.1071, 0.1047, 0.1071, 0.1047, 0.1071, 0.1047, 0.1071, 0.1047, 0.0816, 0.084, 0.0816, 0.084, 0.0816, 0.084, 0.0816, 0.084, 0.09604, 0.09852, 0.09604, 0.09852, 0.09604, 0.09852, 0.09604, 0.09852, 0.08542, 0.113, 0.08542, 0.113, 0.08542, 0.113, 0.08542, 0.113, 0.1062, 0.08393, 0.1062, 0.08393, 0.1062, 0.08393, 0.1062, 0.08393, 0.08142, 0.1086, 0.08142, 0.1086, 0.08142, 0.1086, 0.08142, 0.1086, 0.07632, 0.07426, 0.07632, 0.07426, 0.07632, 0.07426, 0.07632, 0.07426, 0.08326, 0.0772, 0.08326, 0.0772, 0.08326, 0.0772, 0.08326, 0.0772, 0.09863, 0.1021, 0.09863, 0.1021, 0.09863, 0.1021, 0.09863, 0.1021, 0.113, 0.1031, 0.113, 0.1031, 0.113, 0.1031, 0.113, 0.1031, 0.08993, 0.07425, 0.08993, 0.07425, 0.08993, 0.07425, 0.08993, 0.07425])
me_piece_ramp.materials.append(mat_ss_atlas)
me_piece_ramp.update()

# ---- objects
ob_piece_ramp = bpy.data.objects.new('piece_ramp', me_piece_ramp)

# ---- transforms, parenting, visibility, modifiers, constraints
ob_piece_ramp.location = (0.0, 0.0, 0.0)

# ---- collection membership
col_collection.objects.link(ob_piece_ramp)

# ---- scene / render settings (as saved in the file)
scene.frame_start = 1; scene.frame_end = 250; scene.frame_set(1)
scene.render.engine = 'BLENDER_EEVEE_NEXT'
scene.render.bake_bias = 0.0
scene.render.bake_samples = 0
scene.render.compositor_device = 'GPU'
scene.eevee.use_volume_custom_range = False
scene.eevee.fast_gi_thickness_near = 0.1
scene.eevee.fast_gi_thickness_far = 0.0
scene.eevee.ray_tracing_options.screen_trace_thickness = 0.1
bpy.context.view_layer.update()

# ---- added for rendering (the .blend has no active camera and no usable light): camera, sun
cam_auto = bpy.data.cameras.new('AutoCamera')
cam_auto.lens = 50.0
cam_auto.sensor_width = 36.0
cam_auto.clip_end = 1000.0
ob_auto_camera = bpy.data.objects.new('AutoCamera', cam_auto)
scene.collection.objects.link(ob_auto_camera)
ob_auto_camera.location = (2.60949, -3.13139, 2.2826)
ob_auto_camera.rotation_euler = (1.09748, -7.21219e-08, 0.694738)
scene.camera = ob_auto_camera
light_auto_sun = bpy.data.lights.new('AutoSun', 'SUN')
light_auto_sun.energy = 3.0
light_auto_sun.angle = 0.0523599
ob_auto_sun = bpy.data.objects.new('AutoSun', light_auto_sun)
scene.collection.objects.link(ob_auto_sun)
ob_auto_sun.rotation_euler = (0.872665, 0.174533, 0.523599)
bpy.context.view_layer.update()
